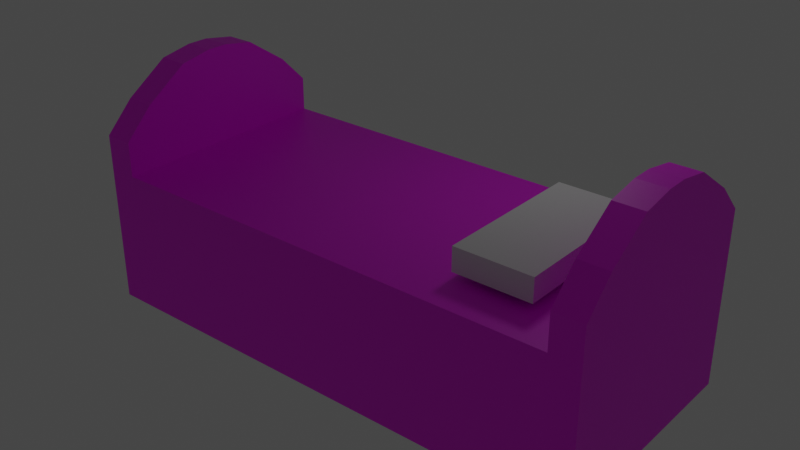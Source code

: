 # Source: Bed.blend  (saved by Blender 3.4.6; exported with 4.5.12 LTS)
import bpy
from mathutils import Matrix  # noqa: F401  (used for matrix-valued properties, if any)

bpy.ops.wm.read_factory_settings(use_empty=True)
scene = bpy.context.scene
scene.name = 'Scene'

# ---- collections
col_collection = bpy.data.collections.new('Collection'); scene.collection.children.link(col_collection)

# ---- images (referenced by path relative to the original .blend; pixels are not part of the script)
import os
ASSET_DIR = os.environ.get("B2B_ASSET_DIR", "")  # directory of the original .blend (textures are referenced by path, not embedded)
HERE = os.path.dirname(os.path.abspath(__file__))  # packed textures are extracted next to this script under _unpacked/

def load_image(name, relpath, width, height, colorspace="sRGB"):
    """Load a texture the original file referenced (path relative to the .blend, or extracted next to this script)."""
    p = next((c for c in (os.path.join(HERE, relpath), os.path.join(ASSET_DIR, relpath)) if relpath and os.path.exists(c)), "")
    if p:
        img = bpy.data.images.load(p, check_existing=True)
        img.name = name
    else:  # same state as the original file: an image datablock whose file is absent (Cycles renders it pink)
        img = bpy.data.images.new(name, width, height)
        img.source = "FILE"
        img.filepath = "//" + (relpath or name)
    img.colorspace_settings.name = colorspace
    return img
img_bed_png = load_image('Bed.png', 'Bed.png', 1024, 1024, 'sRGB')

# ---- materials (node trees are filled in below, after node groups)
mat_material = bpy.data.materials.new('Material')
mat_material.alpha_threshold = 0.0
mat_material.use_transparent_shadow = False
mat_material.roughness = 0.5
mat_material.line_color = (0.0, 0.0, 0.0, 1.0)

# ---- material node trees
mat_material.use_nodes = True; mat_material.node_tree.nodes.clear()
_N = mat_material.node_tree.nodes; _L = mat_material.node_tree.links
n0 = _N.new('ShaderNodeOutputMaterial'); n0.name = 'Material Output'; n0.location = (300, 300)
n1 = _N.new('ShaderNodeBsdfPrincipled'); n1.name = 'Principled BSDF'; n1.location = (10, 300)
n1.distribution = 'GGX'
n1.subsurface_method = 'RANDOM_WALK_SKIN'
n1.inputs[3].default_value = 1.45
n1.inputs[27].default_value = (0.0, 0.0, 0.0, 1.0)
n1.inputs[28].default_value = 1.0
n2 = _N.new('ShaderNodeTexImage'); n2.name = 'Image Texture'; n2.location = (-293, 106)
n2.image = img_bed_png
_L.new(n1.outputs[0], n0.inputs[0])
_L.new(n2.outputs[0], n1.inputs[0])
n0.is_active_output = True

# ---- world
world_world = bpy.data.worlds.new('World'); scene.world = world_world
world_world.use_nodes = True; world_world.node_tree.nodes.clear()
_N = world_world.node_tree.nodes; _L = world_world.node_tree.links
n0 = _N.new('ShaderNodeOutputWorld'); n0.name = 'World Output'; n0.location = (300, 300)
n1 = _N.new('ShaderNodeBackground'); n1.name = 'Background'; n1.location = (10, 300)
n1.inputs[0].default_value = (0.05088, 0.05088, 0.05088, 1.0)
_L.new(n1.outputs[0], n0.inputs[0])
n0.is_active_output = True
world_world.color = (0.05088, 0.05088, 0.05088)
world_world.use_sun_shadow = False
world_world.sun_shadow_jitter_overblur = 0.0

# ---- lights
light_point = bpy.data.lights.new('Point', 'POINT')
light_point.transmission_factor = 0.0
light_point.shadow_soft_size = 0.25
light_point.shadow_maximum_resolution = 0.006
light_point.use_absolute_resolution = True

# ---- meshes
me_cube = bpy.data.meshes.new('Cube')
me_cube.from_pydata([(1.0, 1.0, 1.0), (1.0, 1.0, -1.0), (1.0, -1.0, 1.0), (1.0, -1.0, -1.0), (-1.0, 1.0, 1.0), (-1.0, 1.0, -1.0), (-1.0, -1.0, 1.0), (-1.0, -1.0, -1.0), (1.125, 1.0, 1.0), (1.125, 1.0, -1.0), (1.125, -1.0, 1.0), (1.125, -1.0, -1.0), (-1.125, 1.0, -1.0), (-1.125, -1.0, -1.0), (-1.125, -1.0, 1.0), (-1.125, 1.0, 1.0), (1.0, 0.75, 1.333), (1.0, -0.75, 1.333), (-1.0, -0.75, 1.333), (-1.0, 0.75, 1.333), (1.125, 0.75, 1.333), (1.125, -0.75, 1.333), (-1.125, -0.75, 1.333), (-1.125, 0.75, 1.333), (1.0, 0.375, 1.667), (1.0, -0.375, 1.667), (-1.0, -0.375, 1.667), (-1.0, 0.375, 1.667), (1.125, 0.375, 1.667), (1.125, -0.375, 1.667), (-1.125, -0.375, 1.667), (-1.125, 0.375, 1.667), (1.0, 0.09375, 1.733), (1.0, -0.09375, 1.733), (-1.0, -0.09375, 1.733), (-1.0, 0.09375, 1.733), (1.125, 0.09375, 1.733), (1.125, -0.09375, 1.733), (-1.125, -0.09375, 1.733), (-1.125, 0.09375, 1.733), (1.0, 1.0, -1.0), (-1.0, 1.0, -1.0), (1.0, 1.0, 0.6023), (-1.0, -1.0, -1.0), (-1.0, -1.0, 0.6023), (1.0, -1.0, 0.6023), (1.0, -1.0, -1.0), (-1.0, 1.0, 0.6023)], [], [(4, 6, 44, 47), (0, 1, 40, 42), (5, 7, 13, 12), (5, 1, 3, 7), (2, 3, 11, 10), (3, 2, 45, 46), (9, 8, 10, 11), (1, 0, 8, 9), (3, 1, 9, 11), (8, 0, 16, 20), (13, 14, 15, 12), (6, 4, 19, 18), (4, 5, 12, 15), (7, 6, 14, 13), (18, 19, 27, 26), (17, 21, 29, 25), (0, 2, 17, 16), (14, 6, 18, 22), (10, 8, 20, 21), (15, 14, 22, 23), (2, 10, 21, 17), (4, 15, 23, 19), (31, 30, 38, 39), (30, 26, 34, 38), (19, 23, 31, 27), (20, 16, 24, 28), (21, 20, 28, 29), (16, 17, 25, 24), (22, 18, 26, 30), (23, 22, 30, 31), (32, 33, 37, 36), (34, 35, 39, 38), (25, 29, 37, 33), (26, 27, 35, 34), (27, 31, 39, 35), (28, 24, 32, 36), (29, 28, 36, 37), (24, 25, 33, 32), (42, 47, 44, 45), (46, 45, 44, 43), (41, 47, 42, 40), (2, 0, 42, 45), (5, 4, 47, 41), (6, 7, 43, 44), (1, 5, 41, 40), (7, 3, 46, 43)])
_uv = me_cube.uv_layers.new(name='UVMap')
_uv.uv.foreach_set('vector', [0.7023, 0.6388, 0.7023, 0.9581, 0.6388, 0.9581, 0.6388, 0.6388, 0.6388, 0.4365, 0.6388, 0.4365, 0.6388, 0.4365, 0.6388, 0.4365, 0.3194, 0.4565, 0.0, 0.4565, 0.0, 0.4365, 0.3194, 0.4365, 0.3194, 0.4565, 0.3194, 0.7758, 0.0, 0.7758, 0.0, 0.4565, 0.8946, 0.3194, 0.8946, 0.0, 0.9146, 0.0, 0.9146, 0.3194, 0.6388, 0.4365, 0.6388, 0.4365, 0.6388, 0.4365, 0.6388, 0.4365, 0.6388, 0.0, 0.6388, 0.3194, 0.3194, 0.3194, 0.3194, 0.0, 0.9745, 0.0, 0.9745, 0.3194, 0.9545, 0.3194, 0.9545, 0.0, 0.0, 0.7758, 0.3194, 0.7758, 0.3194, 0.7958, 0.0, 0.7958, 0.9545, 0.3194, 0.9745, 0.3194, 0.9745, 0.3726, 0.9545, 0.3726, 0.3194, 0.0, 0.3194, 0.3194, 0.0, 0.3194, 0.0, 0.0, 0.7023, 0.9581, 0.7023, 0.6388, 0.7555, 0.6787, 0.7555, 0.9182, 0.9146, 0.3194, 0.9146, 0.0, 0.9346, 0.0, 0.9346, 0.3194, 0.9545, 0.0, 0.9545, 0.3194, 0.9346, 0.3194, 0.9346, 0.0, 0.7555, 0.9182, 0.7555, 0.6787, 0.8087, 0.7386, 0.8087, 0.8583, 0.9346, 0.6121, 0.9146, 0.6121, 0.9146, 0.5523, 0.9346, 0.5523, 0.8829, 0.9581, 0.8829, 0.6388, 0.9361, 0.6787, 0.9361, 0.9182, 0.9346, 0.3194, 0.9545, 0.3194, 0.9545, 0.3726, 0.9346, 0.3726, 0.3194, 0.3194, 0.6388, 0.3194, 0.5988, 0.3726, 0.3593, 0.3726, 0.0, 0.3194, 0.3194, 0.3194, 0.2795, 0.3726, 0.03992, 0.3726, 0.8946, 0.3194, 0.9146, 0.3194, 0.9146, 0.3726, 0.8946, 0.3726, 0.9146, 0.3194, 0.9346, 0.3194, 0.9346, 0.3726, 0.9146, 0.3726, 0.09981, 0.4258, 0.2196, 0.4258, 0.1747, 0.4365, 0.1447, 0.4365, 0.9146, 0.5523, 0.8946, 0.5523, 0.8946, 0.5074, 0.9146, 0.5074, 0.8946, 0.3726, 0.9146, 0.3726, 0.9146, 0.4325, 0.8946, 0.4325, 0.9146, 0.3726, 0.9346, 0.3726, 0.9346, 0.4325, 0.9146, 0.4325, 0.3593, 0.3726, 0.5988, 0.3726, 0.539, 0.4258, 0.4192, 0.4258, 0.9361, 0.9182, 0.9361, 0.6787, 0.9894, 0.7386, 0.9894, 0.8583, 0.9146, 0.6121, 0.8946, 0.6121, 0.8946, 0.5523, 0.9146, 0.5523, 0.03992, 0.3726, 0.2795, 0.3726, 0.2196, 0.4258, 0.09981, 0.4258, 0.9346, 0.4774, 0.9346, 0.5074, 0.9146, 0.5074, 0.9146, 0.4774, 0.8946, 0.5074, 0.8946, 0.4774, 0.9146, 0.4774, 0.9146, 0.5074, 0.9346, 0.5523, 0.9146, 0.5523, 0.9146, 0.5074, 0.9346, 0.5074, 0.8087, 0.8583, 0.8087, 0.7386, 0.8194, 0.7835, 0.8194, 0.8134, 0.8946, 0.4325, 0.9146, 0.4325, 0.9146, 0.4774, 0.8946, 0.4774, 0.9146, 0.4325, 0.9346, 0.4325, 0.9346, 0.4774, 0.9146, 0.4774, 0.4192, 0.4258, 0.539, 0.4258, 0.494, 0.4365, 0.4641, 0.4365, 0.9894, 0.8583, 0.9894, 0.7386, 1.0, 0.7835, 1.0, 0.8134, 0.3194, 0.4365, 0.6388, 0.4365, 0.6388, 0.7559, 0.3194, 0.7559, 0.8946, 0.3194, 0.6388, 0.3194, 0.6388, 0.0, 0.8946, 0.0, 0.8946, 0.6388, 0.6388, 0.6388, 0.6388, 0.3194, 0.8946, 0.3194, 0.8829, 0.6388, 0.8829, 0.9581, 0.8194, 0.9581, 0.8194, 0.6388, 0.6388, 0.4365, 0.6388, 0.4365, 0.6388, 0.4365, 0.6388, 0.4365, 0.6388, 0.4365, 0.6388, 0.4365, 0.6388, 0.4365, 0.6388, 0.4365, 0.6388, 0.4365, 0.6388, 0.4365, 0.6388, 0.4365, 0.6388, 0.4365, 0.6388, 0.4365, 0.6388, 0.4365, 0.6388, 0.4365, 0.6388, 0.4365])
me_cube.materials.append(mat_material)
me_cube.use_mirror_vertex_groups = False
me_cube.update()
me_cube_001 = bpy.data.meshes.new('Cube.001')
me_cube_001.from_pydata([(-1.0, -1.0, -1.0), (-1.0, -1.0, 1.0), (-1.0, 1.0, -1.0), (-1.0, 1.0, 1.0), (1.0, -1.0, -1.0), (1.0, -1.0, 1.0), (1.0, 1.0, -1.0), (1.0, 1.0, 1.0)], [], [(0, 1, 3, 2), (2, 3, 7, 6), (6, 7, 5, 4), (4, 5, 1, 0), (2, 6, 4, 0), (7, 3, 1, 5)])
_uv = me_cube_001.uv_layers.new(name='UVMap')
_uv.uv.foreach_set('vector', [0.375, 0.0, 0.625, 0.0, 0.625, 0.25, 0.375, 0.25, 0.375, 0.25, 0.625, 0.25, 0.625, 0.5, 0.375, 0.5, 0.375, 0.5, 0.625, 0.5, 0.625, 0.75, 0.375, 0.75, 0.375, 0.75, 0.625, 0.75, 0.625, 1.0, 0.375, 1.0, 0.125, 0.5, 0.375, 0.5, 0.375, 0.75, 0.125, 0.75, 0.625, 0.5, 0.875, 0.5, 0.875, 0.75, 0.625, 0.75])
me_cube_001.update()

# ---- objects
ob_cube = bpy.data.objects.new('Cube', me_cube)
ob_cube_001 = bpy.data.objects.new('Cube.001', me_cube_001)
ob_point = bpy.data.objects.new('Point', light_point)

# ---- transforms, parenting, visibility, modifiers, constraints
ob_cube.location = (0.0, 0.0, 0.0)
ob_cube.scale = (2.0, 1.0, 0.75)
ob_cube.lock_rotations_4d = False
ob_cube.empty_display_type = 'ARROWS'
ob_cube.lineart.crease_threshold = 0.0
ob_cube_001.location = (1.334, 0.0, 0.6074)
ob_cube_001.scale = (0.33, 0.66, 0.1)
ob_point.location = (0.9611, 0.9536, 2.521)

# ---- collection membership
col_collection.objects.link(ob_cube)
col_collection.objects.link(ob_cube_001)
col_collection.objects.link(ob_point)

# ---- scene / render settings (as saved in the file)
scene.frame_start = 1; scene.frame_end = 250; scene.frame_set(1)
scene.render.engine = 'BLENDER_EEVEE_NEXT'
scene.cycles.sampling_pattern = 'TABULATED_SOBOL'
scene.cycles.use_light_tree = False
scene.view_settings.view_transform = 'Filmic'
bpy.context.view_layer.update()

# ---- added for rendering (the .blend has no active camera): camera
cam_auto = bpy.data.cameras.new('AutoCamera')
cam_auto.lens = 50.0
cam_auto.sensor_width = 36.0
cam_auto.clip_end = 1000.0
ob_auto_camera = bpy.data.objects.new('AutoCamera', cam_auto)
scene.collection.objects.link(ob_auto_camera)
ob_auto_camera.location = (4.93523, -5.92228, 4.22318)
ob_auto_camera.rotation_euler = (1.09748, -7.21219e-08, 0.694738)
scene.camera = ob_auto_camera
bpy.context.view_layer.update()

